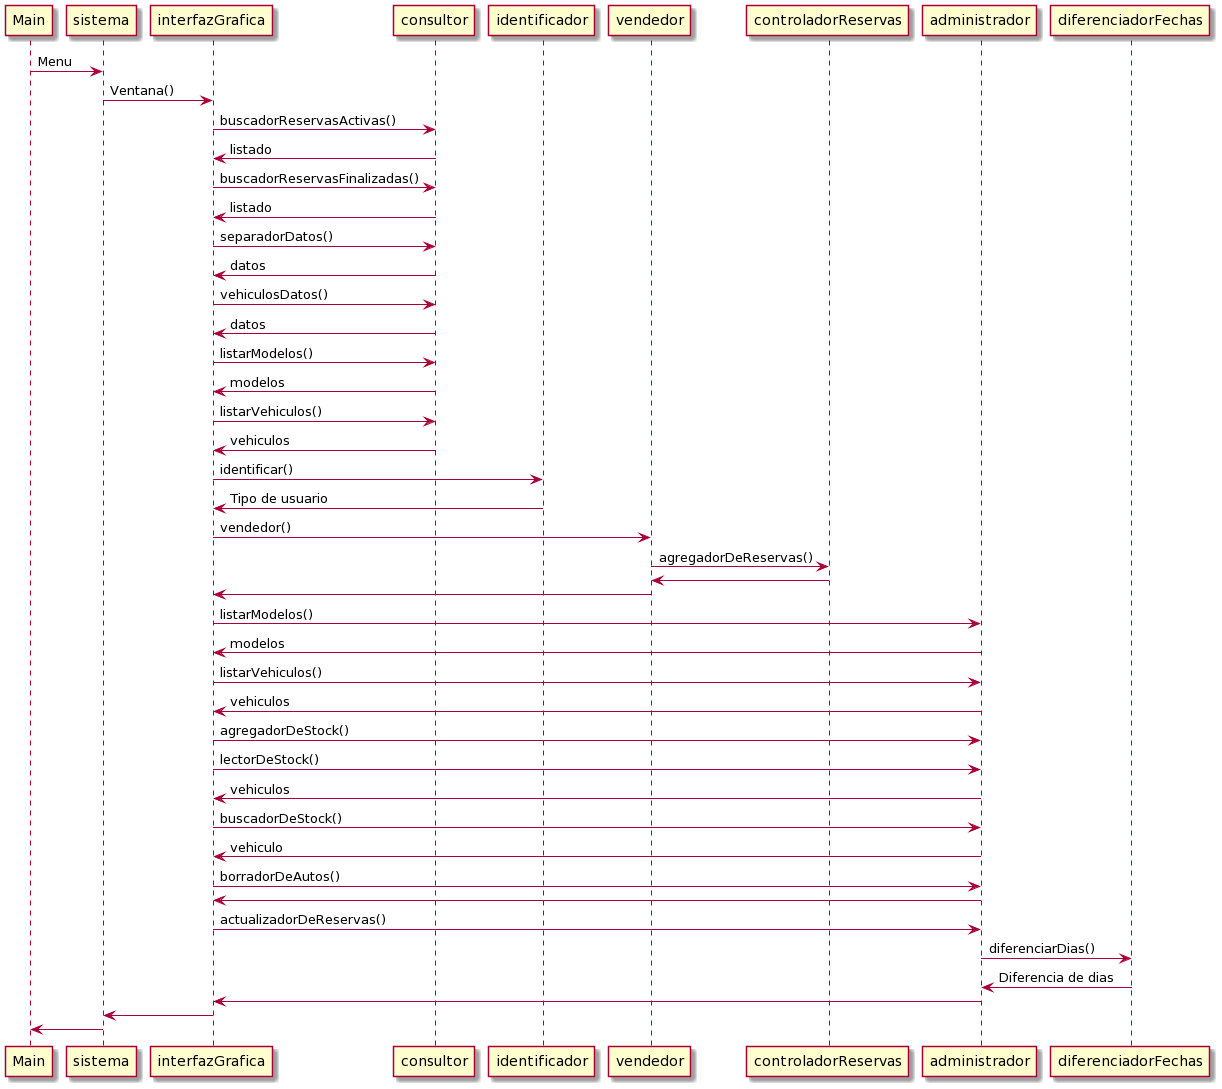

The diagram above was rendered by PlantUML. Its source (embedded in the PNG):
@startuml
Main -> sistema: Menu


sistema -> interfazGrafica: Ventana()


interfazGrafica-> consultor: buscadorReservasActivas()

consultor -> interfazGrafica: listado

interfazGrafica-> consultor: buscadorReservasFinalizadas()
consultor -> interfazGrafica: listado
interfazGrafica-> consultor: separadorDatos()
consultor -> interfazGrafica: datos
interfazGrafica-> consultor: vehiculosDatos()
consultor -> interfazGrafica: datos
interfazGrafica-> consultor: listarModelos()
consultor -> interfazGrafica: modelos
interfazGrafica-> consultor: listarVehiculos()
consultor -> interfazGrafica: vehiculos


interfazGrafica-> identificador: identificar()
identificador -> interfazGrafica: Tipo de usuario


interfazGrafica-> vendedor : vendedor()
vendedor -> controladorReservas: agregadorDeReservas()
controladorReservas -> vendedor
vendedor -> interfazGrafica


interfazGrafica-> administrador: listarModelos()
administrador-> interfazGrafica: modelos
interfazGrafica-> administrador: listarVehiculos()
administrador-> interfazGrafica: vehiculos
interfazGrafica-> administrador: agregadorDeStock()
interfazGrafica-> administrador: lectorDeStock()
administrador-> interfazGrafica: vehiculos
interfazGrafica-> administrador: buscadorDeStock()
administrador-> interfazGrafica: vehiculo
interfazGrafica-> administrador: borradorDeAutos()
administrador-> interfazGrafica 

interfazGrafica-> administrador :actualizadorDeReservas()
administrador -> diferenciadorFechas: diferenciarDias()
diferenciadorFechas-> administrador: Diferencia de dias
administrador ->interfazGrafica

interfazGrafica-> sistema

sistema -> Main
@enduml